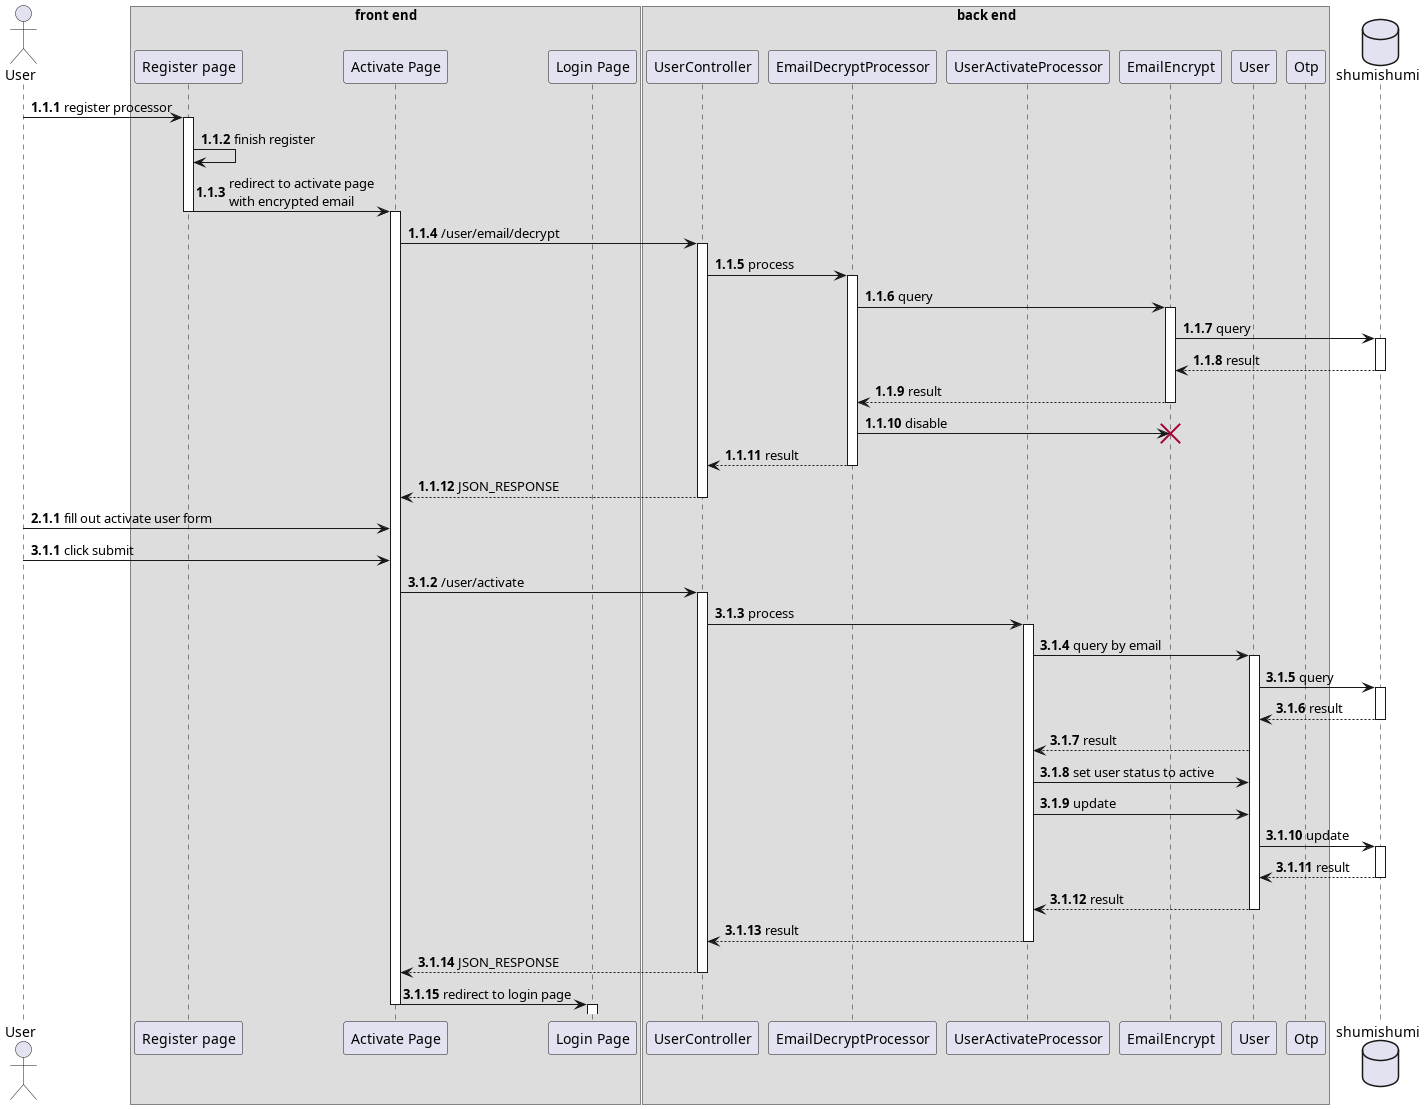

The diagram above was rendered by PlantUML. Its source (embedded in the PNG):
@startuml activate
autonumber 1.1.1

actor User as u

box "front end"
participant "Register page" as register
participant "Activate Page" as active
participant "Login Page" as login
end box
box "back end"
participant "UserController" as userc

participant "EmailDecryptProcessor" as decproc

participant "UserActivateProcessor" as proc

participant "EmailEncrypt" as eem
participant "User" as um
participant "Otp" as om
end box

database shumishumi as db

u -> register++ : register processor
register -> register : finish register
register -> active--++ : redirect to activate page\nwith encrypted email


active -> userc++ : /user/email/decrypt
userc -> decproc++ : process
decproc -> eem++ : query
eem -> db++ : query
return result
return result
decproc -> eem !! : disable

return result
return JSON_RESPONSE

autonumber inc a
u -> active : fill out activate user form
autonumber inc a
u -> active : click submit

active -> userc++ : /user/activate
userc -> proc++ : process

proc -> um++ : query by email
um -> db++ : query
return result
proc <-- um : result

proc -> um : set user status to active
proc -> um : update
um -> db++ : update
return result
return result
return result

return JSON_RESPONSE

active -> login--++ : redirect to login page

@enduml